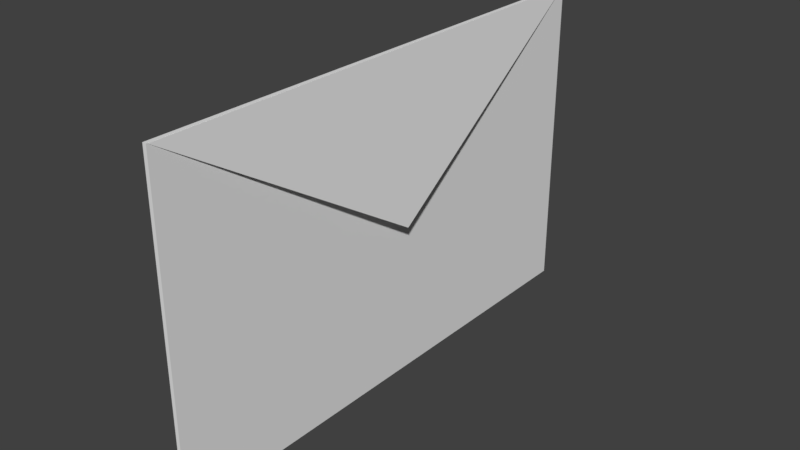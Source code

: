 # Source: Sketchfab_2017_04_11_20_53_56.blend  (saved by Blender 2.78.0; exported with 4.5.12 LTS)
import bpy
from mathutils import Matrix  # noqa: F401  (used for matrix-valued properties, if any)

bpy.ops.wm.read_factory_settings(use_empty=True)
scene = bpy.context.scene
scene.name = 'Scene'

# ---- collections
col_collection_1 = bpy.data.collections.new('Collection 1'); scene.collection.children.link(col_collection_1)

# ---- materials (node trees are filled in below, after node groups)
mat_letter = bpy.data.materials.new('Letter')
mat_letter.alpha_threshold = 0.0
mat_letter.use_transparent_shadow = False
mat_letter.roughness = 0.5

# ---- material node trees

# ---- world
world_world = bpy.data.worlds.new('World'); scene.world = world_world
world_world.color = (0.05088, 0.05088, 0.05088)
world_world.use_sun_shadow = False
world_world.sun_shadow_jitter_overblur = 0.0
world_world.cycles.sampling_method = 'MANUAL'

# ---- meshes
me_plane = bpy.data.meshes.new('Plane')
me_plane.from_pydata([(0.005005, -1.599, 0.004837), (-0.0143, -1.599, 0.004837), (0.005005, 1.599, 0.004837), (0.005005, 0.0, 0.00498), (0.005005, 0.0, -0.995), (-0.0143, 1.599, 0.004837), (-0.0143, 0.0, 0.00498), (-0.0143, 0.0, -0.995)], [], [(0, 4, 3), (1, 6, 7), (0, 3, 6, 1), (4, 0, 1, 7), (2, 3, 4), (5, 7, 6), (3, 6, 7, 4), (2, 5, 6, 3), (4, 7, 5, 2)])
_uv = me_plane.uv_layers.new(name='UVMap')
_uv.uv.foreach_set('vector', [0.8334, 0.284, 0.7061, 0.153, 0.8334, 0.153, 0.9607, 0.02204, 0.9607, 0.153, 0.8334, 0.153, 0.9607, 0.284, 0.9607, 0.153, 0.9632, 0.153, 0.9632, 0.284, 0.9657, 0.104, 0.9657, 0.02206, 0.9681, 0.02206, 0.9681, 0.104, 0.8334, 0.02204, 0.8334, 0.153, 0.7061, 0.153, 0.9607, 0.284, 0.8334, 0.153, 0.9607, 0.153, 0.9657, 0.02204, 0.9681, 0.02204, 0.9681, 0.104, 0.9657, 0.104, 0.9607, 0.02204, 0.9632, 0.02204, 0.9632, 0.153, 0.9607, 0.153, 0.9657, 0.1765, 0.9632, 0.1765, 0.9632, 0.02204, 0.9657, 0.02204])
me_plane.materials.append(mat_letter)
me_plane.use_remesh_preserve_volume = False
me_plane.use_remesh_preserve_attributes = False
me_plane.use_mirror_vertex_groups = False
me_plane.update()
me_cube = bpy.data.meshes.new('Cube')
me_cube.from_pydata([(-0.0117, 1.606, -1.0), (-0.0117, -1.606, -1.0), (0.0117, -1.606, -1.0), (0.0117, 1.606, -1.0), (-0.0117, 1.606, 1.0), (-0.0117, -1.606, 1.0), (0.0117, -1.606, 1.0), (0.0117, 1.606, 1.0)], [], [(0, 3, 2, 1), (4, 5, 6, 7), (0, 1, 5, 4), (1, 2, 6, 5), (2, 3, 7, 6), (4, 7, 3, 0)])
_uv = me_cube.uv_layers.new(name='UVMap')
_uv.uv.foreach_set('vector', [0.827, 0.6502, 0.8314, 0.6502, 0.8314, 0.05235, 0.827, 0.05235, 0.827, 0.6502, 0.827, 0.05235, 0.8314, 0.05235, 0.8314, 0.6502, 0.001442, 0.499, 0.8047, 0.499, 0.8047, 0.999, 0.001443, 0.999, 0.827, 0.5374, 0.8314, 0.5374, 0.8314, 0.9096, 0.827, 0.9096, 0.001566, 0.0004263, 0.8048, 0.0004263, 0.8048, 0.5004, 0.001566, 0.5004, 0.827, 0.5374, 0.8314, 0.5374, 0.8314, 0.1652, 0.827, 0.1652])
me_cube.materials.append(mat_letter)
me_cube.use_remesh_preserve_volume = False
me_cube.use_remesh_preserve_attributes = False
me_cube.use_mirror_vertex_groups = False
me_cube.update()

# ---- objects
ob_plane = bpy.data.objects.new('Plane', me_plane)
ob_cube = bpy.data.objects.new('Cube', me_cube)

# ---- transforms, parenting, visibility, modifiers, constraints
ob_plane.location = (-0.001193, 0.0, 0.9922)
ob_plane.rotation_euler = (-1.431e-08, 0.09453, 3.142)
ob_plane.lineart.crease_threshold = 0.0
ob_cube.location = (0.0, 0.0, 0.0)
ob_cube.lock_rotations_4d = False
ob_cube.empty_display_type = 'ARROWS'
ob_cube.lineart.crease_threshold = 0.0

# ---- collection membership
col_collection_1.objects.link(ob_plane)
col_collection_1.objects.link(ob_cube)

# ---- scene / render settings (as saved in the file)
scene.frame_start = 1; scene.frame_end = 250; scene.frame_set(0)
scene.render.engine = 'BLENDER_EEVEE_NEXT'
scene.render.resolution_percentage = 50
scene.render.dither_intensity = 0.0
scene.cycles.use_denoising = False
scene.cycles.samples = 128
scene.cycles.sampling_pattern = 'TABULATED_SOBOL'
scene.cycles.light_sampling_threshold = 0.0
scene.cycles.use_adaptive_sampling = False
scene.cycles.use_light_tree = False
scene.cycles.blur_glossy = 0.0
scene.cycles.sample_clamp_indirect = 0.0
scene.view_settings.view_transform = 'Standard'
bpy.context.view_layer.update()

# ---- added for rendering (the .blend has no active camera and no usable light): camera, sun
cam_auto = bpy.data.cameras.new('AutoCamera')
cam_auto.lens = 50.0
cam_auto.sensor_width = 36.0
cam_auto.clip_end = 1000.0
ob_auto_camera = bpy.data.objects.new('AutoCamera', cam_auto)
scene.collection.objects.link(ob_auto_camera)
ob_auto_camera.location = (3.55087, -4.20389, 2.8026)
ob_auto_camera.rotation_euler = (1.09748, -7.21219e-08, 0.694738)
scene.camera = ob_auto_camera
light_auto_sun = bpy.data.lights.new('AutoSun', 'SUN')
light_auto_sun.energy = 3.0
light_auto_sun.angle = 0.0523599
ob_auto_sun = bpy.data.objects.new('AutoSun', light_auto_sun)
scene.collection.objects.link(ob_auto_sun)
ob_auto_sun.rotation_euler = (0.872665, 0.174533, 0.523599)
bpy.context.view_layer.update()
